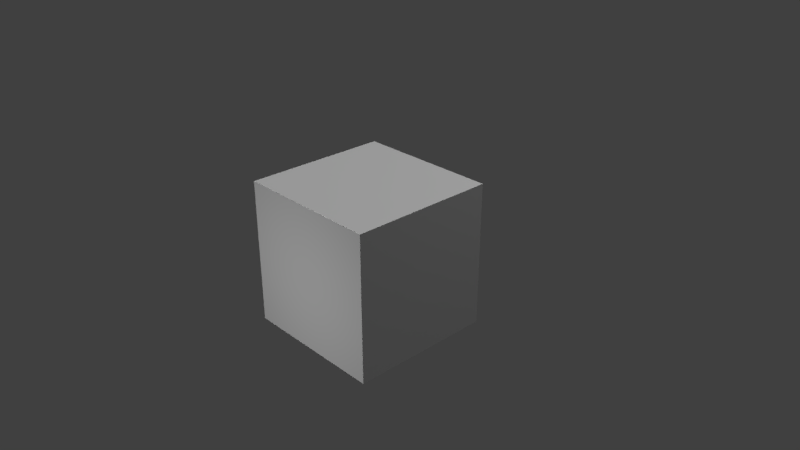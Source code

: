 # Source: untitled.blend  (saved by Blender 2.79.0; exported with 4.5.12 LTS)
import bpy
from mathutils import Matrix  # noqa: F401  (used for matrix-valued properties, if any)

bpy.ops.wm.read_factory_settings(use_empty=True)
scene = bpy.context.scene
scene.name = 'Scene'

# ---- collections
col_collection_1 = bpy.data.collections.new('Collection 1'); scene.collection.children.link(col_collection_1)

# ---- materials (node trees are filled in below, after node groups)
mat_material = bpy.data.materials.new('Material')
mat_material.alpha_threshold = 0.0
mat_material.use_transparent_shadow = False
mat_material.roughness = 0.5
mat_material.line_color = (0.0, 0.0, 0.0, 1.0)

# ---- material node trees

# ---- world
world_world = bpy.data.worlds.new('World'); scene.world = world_world
world_world.color = (0.05088, 0.05088, 0.05088)
world_world.use_sun_shadow = False
world_world.sun_shadow_jitter_overblur = 0.0
world_world.cycles.sampling_method = 'MANUAL'

# ---- cameras
cam_camera = bpy.data.cameras.new('Camera')
cam_camera.clip_end = 100.0
cam_camera.lens = 35.0
cam_camera.sensor_width = 32.0
cam_camera.sensor_height = 18.0
cam_camera.ortho_scale = 7.314
cam_camera.dof.focus_distance = 0.0
cam_camera.dof.aperture_fstop = 128.0

# ---- lights
light_point_001 = bpy.data.lights.new('Point.001', 'POINT')
light_point_001.transmission_factor = 0.0
light_point_001.energy = 100.0
light_point_001.shadow_buffer_clip_start = 0.5
light_point_001.shadow_soft_size = 0.1
light_point_001.shadow_maximum_resolution = 0.006
light_point_001.use_absolute_resolution = True
light_point = bpy.data.lights.new('Point', 'POINT')
light_point.transmission_factor = 0.0
light_point.energy = 100.0
light_point.shadow_buffer_clip_start = 0.5
light_point.shadow_soft_size = 0.1
light_point.shadow_maximum_resolution = 0.006
light_point.use_absolute_resolution = True
light_sun = bpy.data.lights.new('Sun', 'SUN')
light_sun.transmission_factor = 0.0
light_sun.angle = 0.1993
light_sun.energy = 1.0
light_sun.shadow_buffer_clip_start = 0.5
light_sun.shadow_soft_size = 0.1
light_sun.shadow_cascade_max_distance = 1000.0
light_lamp = bpy.data.lights.new('Lamp', 'POINT')
light_lamp.transmission_factor = 0.0
light_lamp.cutoff_distance = 30.0
light_lamp.energy = 100.0
light_lamp.shadow_buffer_clip_start = 1.001
light_lamp.shadow_soft_size = 0.1
light_lamp.shadow_maximum_resolution = 0.006
light_lamp.use_absolute_resolution = True

# ---- meshes
me_cube = bpy.data.meshes.new('Cube')
me_cube.from_pydata([(1.0, 1.0, -1.0), (1.0, -1.0, -1.0), (-1.0, -1.0, -1.0), (-1.0, 1.0, -1.0), (1.0, 1.0, 1.0), (1.0, -1.0, 1.0), (-1.0, -1.0, 1.0), (-1.0, 1.0, 1.0)], [], [(0, 1, 2, 3), (4, 7, 6, 5), (0, 4, 5, 1), (1, 5, 6, 2), (2, 6, 7, 3), (4, 0, 3, 7)])
_uv = me_cube.uv_layers.new(name='UVMap')
_uv.uv.foreach_set('vector', [-1.01, 1.003, -0.003435, 1.003, -0.003435, 2.01, -1.01, 2.01, -0.003435, -0.003435, -0.003435, 1.003, -1.01, 1.003, -1.01, -0.003435, 1.003, -0.003435, -0.003435, -0.003435, -0.003435, -1.01, 1.003, -1.01, -1.01, -0.003435, -1.01, -1.01, -0.003435, -1.01, -0.003435, -0.003435, 2.01, -0.003435, 1.003, -0.003435, 1.003, -1.01, 2.01, -1.01, -0.003435, -0.003435, 1.003, -0.003435, 1.003, 1.003, -0.003435, 1.003])
me_cube.materials.append(mat_material)
me_cube.use_remesh_preserve_volume = False
me_cube.use_remesh_preserve_attributes = False
me_cube.use_mirror_vertex_groups = False
me_cube.update()

# ---- objects
ob_point_001 = bpy.data.objects.new('Point.001', light_point_001)
ob_point = bpy.data.objects.new('Point', light_point)
ob_sun = bpy.data.objects.new('Sun', light_sun)
ob_cube = bpy.data.objects.new('Cube', me_cube)
ob_lamp = bpy.data.objects.new('Lamp', light_lamp)
ob_camera = bpy.data.objects.new('Camera', cam_camera)

# ---- transforms, parenting, visibility, modifiers, constraints
ob_point_001.location = (0.0, -4.02, 0.0)
ob_point_001.lineart.crease_threshold = 0.0
ob_point.location = (-1.916, 0.0, -2.729)
ob_point.lineart.crease_threshold = 0.0
ob_sun.location = (0.0, 0.0, 0.0)
ob_sun.lineart.crease_threshold = 0.0
ob_cube.location = (0.0, 0.0, 0.0)
ob_cube.lock_rotations_4d = False
ob_cube.empty_display_type = 'ARROWS'
ob_cube.lineart.crease_threshold = 0.0
ob_lamp.location = (4.076, 3.876, 5.904)
ob_lamp.rotation_euler = (0.6503, 0.05522, 1.866)
ob_lamp.lock_rotations_4d = False
ob_lamp.empty_display_type = 'ARROWS'
ob_lamp.color = (0.0, 0.0, 0.0, 0.0)
ob_lamp.lineart.crease_threshold = 0.0
ob_camera.location = (7.481, -6.508, 5.344)
ob_camera.rotation_euler = (1.109, 0.0, 0.8149)
ob_camera.lock_rotations_4d = False
ob_camera.empty_display_type = 'ARROWS'
ob_camera.color = (0.0, 0.0, 0.0, 0.0)
ob_camera.display_type = 'WIRE'
ob_camera.lineart.crease_threshold = 0.0

# ---- collection membership
col_collection_1.objects.link(ob_point_001)
col_collection_1.objects.link(ob_point)
col_collection_1.objects.link(ob_sun)
col_collection_1.objects.link(ob_cube)
col_collection_1.objects.link(ob_lamp)
col_collection_1.objects.link(ob_camera)

# ---- scene / render settings (as saved in the file)
scene.camera = ob_camera
scene.frame_start = 1; scene.frame_end = 250; scene.frame_set(1)
scene.render.engine = 'BLENDER_EEVEE_NEXT'
scene.render.resolution_percentage = 50
scene.render.dither_intensity = 0.0
scene.cycles.use_denoising = False
scene.cycles.samples = 128
scene.cycles.sampling_pattern = 'TABULATED_SOBOL'
scene.cycles.use_adaptive_sampling = False
scene.cycles.use_light_tree = False
scene.cycles.blur_glossy = 0.0
scene.cycles.sample_clamp_indirect = 0.0
scene.view_settings.view_transform = 'Standard'
bpy.context.view_layer.update()
